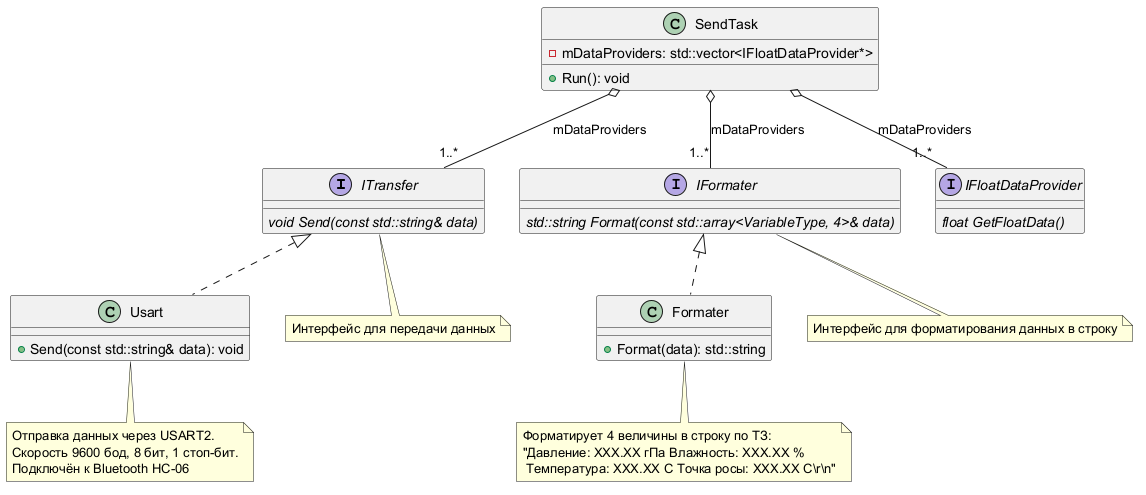

The diagram above was rendered by PlantUML. Its source (embedded in the PNG):
@startuml
interface ITransfer
{
    {abstract} void Send(const std::string& data)
}

class Usart
{
    + Send(const std::string& data): void
}

interface IFormater
{
    {abstract} std::string Format(const std::array<VariableType, 4>& data)
}

class Formater
{
    + Format(data): std::string
}

class SendTask
{
    - mDataProviders: std::vector<IFloatDataProvider*>
    + Run(): void
}

interface IFloatDataProvider
{
    {abstract} float GetFloatData()
}

SendTask o-- "1..*" IFloatDataProvider : mDataProviders
SendTask o-- "1..*" IFormater: mDataProviders
SendTask o-- "1..*" ITransfer: mDataProviders

IFormater <|.. Formater

note bottom of IFormater
  Интерфейс для форматирования данных в строку
end note

note bottom of Formater
  Форматирует 4 величины в строку по ТЗ:
  "Давление: XXX.XX гПа Влажность: XXX.XX %
   Температура: XXX.XX C Точка росы: XXX.XX C\r\n"
end note

ITransfer <|.. Usart

note bottom of ITransfer
  Интерфейс для передачи данных
end note

note bottom of Usart
  Отправка данных через USART2.
  Скорость 9600 бод, 8 бит, 1 стоп-бит.
  Подключён к Bluetooth HC-06
end note
@enduml